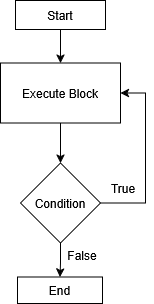

The diagram above was exported from draw.io. Its source (the exported page's mxGraphModel, read from the mxfile embedded in the PNG):
<mxGraphModel dx="880" dy="470" grid="1" gridSize="10" guides="1" tooltips="1" connect="1" arrows="1" fold="1" page="1" pageScale="1" pageWidth="850" pageHeight="1100" math="0" shadow="0">
  <root>
    <mxCell id="0" />
    <mxCell id="1" parent="0" />
    <mxCell id="hZsiI68Xn9K5hBaR_evD-3" value="" style="edgeStyle=orthogonalEdgeStyle;rounded=0;orthogonalLoop=1;jettySize=auto;html=1;" edge="1" parent="1" source="hZsiI68Xn9K5hBaR_evD-1" target="hZsiI68Xn9K5hBaR_evD-2">
      <mxGeometry relative="1" as="geometry" />
    </mxCell>
    <mxCell id="hZsiI68Xn9K5hBaR_evD-1" value="Start" style="rounded=0;whiteSpace=wrap;html=1;" vertex="1" parent="1">
      <mxGeometry x="360" y="41" width="90" height="29" as="geometry" />
    </mxCell>
    <mxCell id="hZsiI68Xn9K5hBaR_evD-5" value="" style="edgeStyle=orthogonalEdgeStyle;rounded=0;orthogonalLoop=1;jettySize=auto;html=1;" edge="1" parent="1" source="hZsiI68Xn9K5hBaR_evD-2" target="hZsiI68Xn9K5hBaR_evD-4">
      <mxGeometry relative="1" as="geometry" />
    </mxCell>
    <mxCell id="hZsiI68Xn9K5hBaR_evD-2" value="Execute Block" style="rounded=0;whiteSpace=wrap;html=1;" vertex="1" parent="1">
      <mxGeometry x="345" y="103.5" width="120" height="60" as="geometry" />
    </mxCell>
    <mxCell id="hZsiI68Xn9K5hBaR_evD-7" value="" style="edgeStyle=orthogonalEdgeStyle;rounded=0;orthogonalLoop=1;jettySize=auto;html=1;" edge="1" parent="1" source="hZsiI68Xn9K5hBaR_evD-4" target="hZsiI68Xn9K5hBaR_evD-6">
      <mxGeometry relative="1" as="geometry" />
    </mxCell>
    <mxCell id="hZsiI68Xn9K5hBaR_evD-9" style="edgeStyle=orthogonalEdgeStyle;rounded=0;orthogonalLoop=1;jettySize=auto;html=1;entryX=1;entryY=0.5;entryDx=0;entryDy=0;" edge="1" parent="1" source="hZsiI68Xn9K5hBaR_evD-4" target="hZsiI68Xn9K5hBaR_evD-2">
      <mxGeometry relative="1" as="geometry">
        <Array as="points">
          <mxPoint x="490" y="244" />
          <mxPoint x="490" y="134" />
        </Array>
      </mxGeometry>
    </mxCell>
    <mxCell id="hZsiI68Xn9K5hBaR_evD-4" value="Condition" style="rhombus;whiteSpace=wrap;html=1;rounded=0;" vertex="1" parent="1">
      <mxGeometry x="365" y="203.5" width="80" height="80" as="geometry" />
    </mxCell>
    <mxCell id="hZsiI68Xn9K5hBaR_evD-6" value="End" style="whiteSpace=wrap;html=1;rounded=0;" vertex="1" parent="1">
      <mxGeometry x="362" y="317.5" width="85" height="26.5" as="geometry" />
    </mxCell>
    <mxCell id="hZsiI68Xn9K5hBaR_evD-8" value="False" style="whiteSpace=wrap;html=1;strokeColor=none;" vertex="1" parent="1">
      <mxGeometry x="407" y="286" width="40" height="20" as="geometry" />
    </mxCell>
    <mxCell id="hZsiI68Xn9K5hBaR_evD-10" value="True" style="whiteSpace=wrap;html=1;strokeColor=none;" vertex="1" parent="1">
      <mxGeometry x="448" y="219" width="40" height="20" as="geometry" />
    </mxCell>
  </root>
</mxGraphModel>